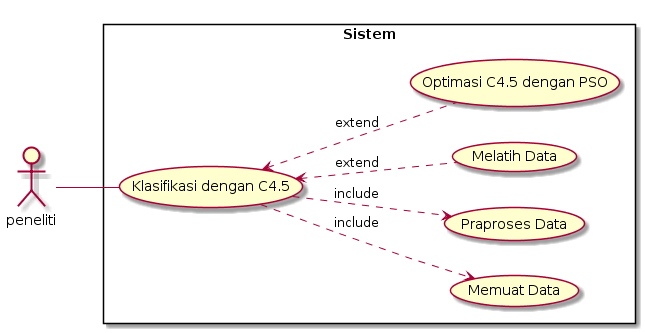

The diagram above was rendered by PlantUML. Its source (embedded in the PNG):
@startuml
left to right direction
skinparam packageStyle rectangle
skinparam linetype polyline

actor peneliti
rectangle Sistem {

	peneliti -- ( Klasifikasi dengan C4.5 )
        ( Klasifikasi dengan C4.5 ) ..> ( Memuat Data ) : include
        ( Klasifikasi dengan C4.5 ) ..> ( Praproses Data ) : include
        ( Klasifikasi dengan C4.5 ) <.. ( Melatih Data ) : extend
        ( Klasifikasi dengan C4.5 ) <.. ( Optimasi C4.5 dengan PSO ) : extend
}
@enduml